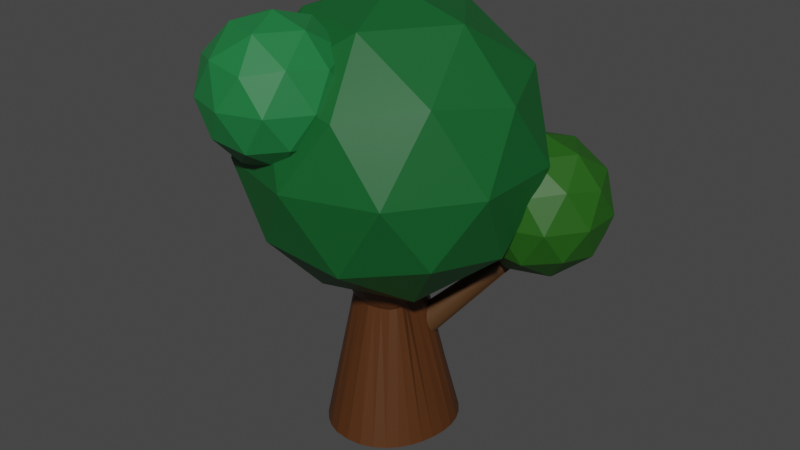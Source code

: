 # Source: tree.blend  (saved by Blender 2.82.7; exported with 4.5.12 LTS)
import bpy
from mathutils import Matrix  # noqa: F401  (used for matrix-valued properties, if any)

bpy.ops.wm.read_factory_settings(use_empty=True)
scene = bpy.context.scene
scene.name = 'Scene'

# ---- collections
col_collection = bpy.data.collections.new('Collection'); scene.collection.children.link(col_collection)

# ---- materials (node trees are filled in below, after node groups)
mat_material_005 = bpy.data.materials.new('Material.005')
mat_material_005.use_transparent_shadow = False
mat_material_004 = bpy.data.materials.new('Material.004')
mat_material_004.use_transparent_shadow = False
mat_material_002 = bpy.data.materials.new('Material.002')
mat_material_002.use_transparent_shadow = False
mat_material_001 = bpy.data.materials.new('Material.001')
mat_material_001.use_transparent_shadow = False
mat_material_003 = bpy.data.materials.new('Material.003')
mat_material_003.use_transparent_shadow = False

# ---- material node trees
mat_material_005.use_nodes = True; mat_material_005.node_tree.nodes.clear()
_N = mat_material_005.node_tree.nodes; _L = mat_material_005.node_tree.links
n0 = _N.new('ShaderNodeOutputMaterial'); n0.name = 'Material Output'; n0.location = (300, 300)
n1 = _N.new('ShaderNodeBsdfPrincipled'); n1.name = 'Principled BSDF'; n1.location = (10, 300)
n1.distribution = 'GGX'
n1.subsurface_method = 'BURLEY'
n1.inputs[0].default_value = (0.07886, 0.02547, 0.004586, 1.0)
n1.inputs[3].default_value = 1.45
n1.inputs[27].default_value = (0.0, 0.0, 0.0, 1.0)
n1.inputs[28].default_value = 1.0
_L.new(n1.outputs[0], n0.inputs[0])
n0.is_active_output = True
mat_material_004.use_nodes = True; mat_material_004.node_tree.nodes.clear()
_N = mat_material_004.node_tree.nodes; _L = mat_material_004.node_tree.links
n0 = _N.new('ShaderNodeOutputMaterial'); n0.name = 'Material Output'; n0.location = (300, 300)
n1 = _N.new('ShaderNodeBsdfPrincipled'); n1.name = 'Principled BSDF'; n1.location = (10, 300)
n1.distribution = 'GGX'
n1.subsurface_method = 'BURLEY'
n1.inputs[0].default_value = (0.004551, 0.1038, 0.02133, 1.0)
n1.inputs[3].default_value = 1.45
n1.inputs[27].default_value = (0.0, 0.0, 0.0, 1.0)
n1.inputs[28].default_value = 1.0
_L.new(n1.outputs[0], n0.inputs[0])
n0.is_active_output = True
mat_material_002.use_nodes = True; mat_material_002.node_tree.nodes.clear()
_N = mat_material_002.node_tree.nodes; _L = mat_material_002.node_tree.links
n0 = _N.new('ShaderNodeOutputMaterial'); n0.name = 'Material Output'; n0.location = (300, 300)
n1 = _N.new('ShaderNodeBsdfPrincipled'); n1.name = 'Principled BSDF'; n1.location = (10, 300)
n1.distribution = 'GGX'
n1.subsurface_method = 'BURLEY'
n1.inputs[0].default_value = (0.01562, 0.1011, 0.005528, 1.0)
n1.inputs[3].default_value = 1.45
n1.inputs[27].default_value = (0.0, 0.0, 0.0, 1.0)
n1.inputs[28].default_value = 1.0
_L.new(n1.outputs[0], n0.inputs[0])
n0.is_active_output = True
mat_material_001.use_nodes = True; mat_material_001.node_tree.nodes.clear()
_N = mat_material_001.node_tree.nodes; _L = mat_material_001.node_tree.links
n0 = _N.new('ShaderNodeOutputMaterial'); n0.name = 'Material Output'; n0.location = (300, 300)
n1 = _N.new('ShaderNodeBsdfPrincipled'); n1.name = 'Principled BSDF'; n1.location = (10, 300)
n1.distribution = 'GGX'
n1.subsurface_method = 'BURLEY'
n1.inputs[0].default_value = (0.08118, 0.03626, 0.01121, 1.0)
n1.inputs[3].default_value = 1.45
n1.inputs[27].default_value = (0.0, 0.0, 0.0, 1.0)
n1.inputs[28].default_value = 1.0
_L.new(n1.outputs[0], n0.inputs[0])
n0.is_active_output = True
mat_material_003.use_nodes = True; mat_material_003.node_tree.nodes.clear()
_N = mat_material_003.node_tree.nodes; _L = mat_material_003.node_tree.links
n0 = _N.new('ShaderNodeOutputMaterial'); n0.name = 'Material Output'; n0.location = (300, 300)
n1 = _N.new('ShaderNodeBsdfPrincipled'); n1.name = 'Principled BSDF'; n1.location = (10, 300)
n1.distribution = 'GGX'
n1.subsurface_method = 'BURLEY'
n1.inputs[0].default_value = (0.01214, 0.177, 0.0461, 1.0)
n1.inputs[3].default_value = 1.45
n1.inputs[27].default_value = (0.0, 0.0, 0.0, 1.0)
n1.inputs[28].default_value = 1.0
_L.new(n1.outputs[0], n0.inputs[0])
n0.is_active_output = True

# ---- world
world_world = bpy.data.worlds.new('World'); scene.world = world_world
world_world.use_nodes = True; world_world.node_tree.nodes.clear()
_N = world_world.node_tree.nodes; _L = world_world.node_tree.links
n0 = _N.new('ShaderNodeOutputWorld'); n0.name = 'World Output'; n0.location = (300, 300)
n1 = _N.new('ShaderNodeBackground'); n1.name = 'Background'; n1.location = (10, 300)
n1.inputs[0].default_value = (0.05088, 0.05088, 0.05088, 1.0)
_L.new(n1.outputs[0], n0.inputs[0])
n0.is_active_output = True
world_world.color = (0.05088, 0.05088, 0.05088)
world_world.use_sun_shadow = False
world_world.sun_shadow_jitter_overblur = 0.0

# ---- meshes
me_cylinder = bpy.data.meshes.new('Cylinder')
me_cylinder.from_pydata([(0.0, 0.9683, -0.9792), (0.0, 0.5808, 1.058), (0.1941, 0.9494, -0.9791), (0.1133, 0.5612, 1.064), (0.379, 0.8945, -0.9794), (0.1957, 0.5006, 1.082), (0.5464, 0.8071, -0.9807), (0.2447, 0.4114, 1.099), (0.6897, 0.69, -0.9825), (0.2916, 0.3385, 1.096), (0.8033, 0.5457, -0.9839), (0.3527, 0.2899, 1.069), (0.8827, 0.3785, -0.9841), (0.4048, 0.2099, 1.046), (0.9251, 0.1942, -0.9828), (0.4199, 0.08206, 1.043), (0.9308, 0.0002544, -0.9805), (0.4026, -0.0443, 1.049), (0.9044, -0.1944, -0.978), (0.3864, -0.1421, 1.057), (0.8522, -0.3803, -0.9765), (0.407, -0.2283, 1.072), (0.7764, -0.5501, -0.976), (0.4244, -0.3162, 1.08), (0.676, -0.6999, -0.9755), (0.395, -0.3984, 1.068), (0.5512, -0.8281, -0.9741), (0.3174, -0.4608, 1.05), (0.4032, -0.9331, -0.9719), (0.1999, -0.4984, 1.041), (0.2223, -1.006, -0.9699), (0.08675, -0.5248, 1.042), (-4.07e-07, -1.032, -0.9689), (-1.336e-07, -0.5412, 1.043), (-0.2223, -1.006, -0.9699), (-0.08675, -0.5248, 1.042), (-0.4032, -0.9331, -0.9719), (-0.1999, -0.4984, 1.041), (-0.5512, -0.8281, -0.9741), (-0.3174, -0.4608, 1.05), (-0.676, -0.6999, -0.9755), (-0.395, -0.3984, 1.068), (-0.7764, -0.5501, -0.976), (-0.4244, -0.3162, 1.08), (-0.8522, -0.3803, -0.9765), (-0.407, -0.2283, 1.072), (-0.9044, -0.1944, -0.978), (-0.3864, -0.1421, 1.057), (-0.9308, 0.0002552, -0.9805), (-0.4026, -0.0443, 1.049), (-0.9251, 0.1942, -0.9828), (-0.4199, 0.08206, 1.043), (-0.8827, 0.3785, -0.9841), (-0.4048, 0.2099, 1.046), (-0.8033, 0.5457, -0.9839), (-0.3527, 0.2899, 1.069), (-0.6897, 0.69, -0.9825), (-0.2916, 0.3385, 1.096), (-0.5464, 0.8071, -0.9807), (-0.2447, 0.4114, 1.099), (-0.379, 0.8945, -0.9794), (-0.1957, 0.5006, 1.082), (-0.1941, 0.9494, -0.9791), (-0.1133, 0.5612, 1.064), (0.167, 0.8227, 1.964), (-8.522e-08, 0.8481, 1.963), (0.3269, 0.7517, 1.969), (0.477, 0.6513, 1.974), (0.6177, 0.5399, 1.975), (0.7438, 0.4213, 1.972), (0.8437, 0.2874, 1.966), (0.908, 0.1337, 1.961), (0.933, -0.03503, 1.958), (0.919, -0.2098, 1.957), (0.8682, -0.3809, 1.956), (0.7834, -0.5398, 1.956), (0.6677, -0.6794, 1.955), (0.5254, -0.7941, 1.955), (0.3621, -0.8792, 1.954), (0.1846, -0.9315, 1.953), (-3.999e-07, -0.9492, 1.953), (-0.1846, -0.9315, 1.953), (-0.3621, -0.8792, 1.954), (-0.5254, -0.7941, 1.955), (-0.6677, -0.6794, 1.955), (-0.7834, -0.5398, 1.956), (-0.8682, -0.3809, 1.956), (-0.919, -0.2098, 1.957), (-0.933, -0.03503, 1.958), (-0.908, 0.1337, 1.961), (-0.8437, 0.2874, 1.966), (-0.7438, 0.4213, 1.972), (-0.6177, 0.5399, 1.975), (-0.477, 0.6513, 1.974), (-0.3269, 0.7517, 1.969), (-0.167, 0.8227, 1.964)], [], [(0, 1, 3, 2), (2, 3, 5, 4), (4, 5, 7, 6), (6, 7, 9, 8), (8, 9, 11, 10), (10, 11, 13, 12), (12, 13, 15, 14), (14, 15, 17, 16), (16, 17, 19, 18), (18, 19, 21, 20), (20, 21, 23, 22), (22, 23, 25, 24), (24, 25, 27, 26), (26, 27, 29, 28), (28, 29, 31, 30), (30, 31, 33, 32), (32, 33, 35, 34), (34, 35, 37, 36), (36, 37, 39, 38), (38, 39, 41, 40), (40, 41, 43, 42), (42, 43, 45, 44), (44, 45, 47, 46), (46, 47, 49, 48), (48, 49, 51, 50), (50, 51, 53, 52), (52, 53, 55, 54), (54, 55, 57, 56), (56, 57, 59, 58), (58, 59, 61, 60), (53, 51, 89, 90), (60, 61, 63, 62), (62, 63, 1, 0), (0, 2, 4, 6, 8, 10, 12, 14, 16, 18, 20, 22, 24, 26, 28, 30, 32, 34, 36, 38, 40, 42, 44, 46, 48, 50, 52, 54, 56, 58, 60, 62), (64, 65, 95, 94, 93, 92, 91, 90, 89, 88, 87, 86, 85, 84, 83, 82, 81, 80, 79, 78, 77, 76, 75, 74, 73, 72, 71, 70, 69, 68, 67, 66), (9, 7, 67, 68), (27, 25, 76, 77), (45, 43, 85, 86), (63, 61, 94, 95), (19, 17, 72, 73), (37, 35, 81, 82), (55, 53, 90, 91), (11, 9, 68, 69), (29, 27, 77, 78), (47, 45, 86, 87), (3, 1, 65, 64), (1, 63, 95, 65), (21, 19, 73, 74), (39, 37, 82, 83), (57, 55, 91, 92), (13, 11, 69, 70), (31, 29, 78, 79), (49, 47, 87, 88), (5, 3, 64, 66), (23, 21, 74, 75), (41, 39, 83, 84), (59, 57, 92, 93), (15, 13, 70, 71), (33, 31, 79, 80), (51, 49, 88, 89), (7, 5, 66, 67), (25, 23, 75, 76), (43, 41, 84, 85), (61, 59, 93, 94), (17, 15, 71, 72), (35, 33, 80, 81)])
_uv = me_cylinder.uv_layers.new(name='UVMap')
_uv.uv.foreach_set('vector', [1.0, 0.5, 1.0, 1.0, 0.9688, 1.0, 0.9688, 0.5, 0.9688, 0.5, 0.9688, 1.0, 0.9375, 1.0, 0.9375, 0.5, 0.9375, 0.5, 0.9375, 1.0, 0.9062, 1.0, 0.9062, 0.5, 0.9062, 0.5, 0.9062, 1.0, 0.875, 1.0, 0.875, 0.5, 0.875, 0.5, 0.875, 1.0, 0.8438, 1.0, 0.8438, 0.5, 0.8438, 0.5, 0.8438, 1.0, 0.8125, 1.0, 0.8125, 0.5, 0.8125, 0.5, 0.8125, 1.0, 0.7812, 1.0, 0.7812, 0.5, 0.7812, 0.5, 0.7812, 1.0, 0.75, 1.0, 0.75, 0.5, 0.75, 0.5, 0.75, 1.0, 0.7188, 1.0, 0.7188, 0.5, 0.7188, 0.5, 0.7188, 1.0, 0.6875, 1.0, 0.6875, 0.5, 0.6875, 0.5, 0.6875, 1.0, 0.6562, 1.0, 0.6562, 0.5, 0.6562, 0.5, 0.6562, 1.0, 0.625, 1.0, 0.625, 0.5, 0.625, 0.5, 0.625, 1.0, 0.5938, 1.0, 0.5938, 0.5, 0.5938, 0.5, 0.5938, 1.0, 0.5625, 1.0, 0.5625, 0.5, 0.5625, 0.5, 0.5625, 1.0, 0.5312, 1.0, 0.5312, 0.5, 0.5312, 0.5, 0.5312, 1.0, 0.5, 1.0, 0.5, 0.5, 0.5, 0.5, 0.5, 1.0, 0.4688, 1.0, 0.4688, 0.5, 0.4688, 0.5, 0.4688, 1.0, 0.4375, 1.0, 0.4375, 0.5, 0.4375, 0.5, 0.4375, 1.0, 0.4062, 1.0, 0.4062, 0.5, 0.4062, 0.5, 0.4062, 1.0, 0.375, 1.0, 0.375, 0.5, 0.375, 0.5, 0.375, 1.0, 0.3438, 1.0, 0.3438, 0.5, 0.3438, 0.5, 0.3438, 1.0, 0.3125, 1.0, 0.3125, 0.5, 0.3125, 0.5, 0.3125, 1.0, 0.2812, 1.0, 0.2812, 0.5, 0.2812, 0.5, 0.2812, 1.0, 0.25, 1.0, 0.25, 0.5, 0.25, 0.5, 0.25, 1.0, 0.2188, 1.0, 0.2188, 0.5, 0.2188, 0.5, 0.2188, 1.0, 0.1875, 1.0, 0.1875, 0.5, 0.1875, 0.5, 0.1875, 1.0, 0.1562, 1.0, 0.1562, 0.5, 0.1562, 0.5, 0.1562, 1.0, 0.125, 1.0, 0.125, 0.5, 0.125, 0.5, 0.125, 1.0, 0.09375, 1.0, 0.09375, 0.5, 0.09375, 0.5, 0.09375, 1.0, 0.0625, 1.0, 0.0625, 0.5, 0.1875, 1.0, 0.2188, 1.0, 0.2188, 1.0, 0.1875, 1.0, 0.0625, 0.5, 0.0625, 1.0, 0.03125, 1.0, 0.03125, 0.5, 0.03125, 0.5, 0.03125, 1.0, 0.0, 1.0, 0.0, 0.5, 0.75, 0.49, 0.7968, 0.4854, 0.8418, 0.4717, 0.8833, 0.4496, 0.9197, 0.4197, 0.9496, 0.3833, 0.9717, 0.3418, 0.9854, 0.2968, 0.99, 0.25, 0.9854, 0.2032, 0.9717, 0.1582, 0.9496, 0.1167, 0.9197, 0.08029, 0.8833, 0.05045, 0.8418, 0.02827, 0.7968, 0.01461, 0.75, 0.01, 0.7032, 0.01461, 0.6582, 0.02827, 0.6167, 0.05045, 0.5803, 0.08029, 0.5504, 0.1167, 0.5283, 0.1582, 0.5146, 0.2032, 0.51, 0.25, 0.5146, 0.2968, 0.5283, 0.3418, 0.5504, 0.3833, 0.5803, 0.4197, 0.6167, 0.4496, 0.6582, 0.4717, 0.7032, 0.4854, 0.2968, 0.4854, 0.25, 0.49, 0.2032, 0.4854, 0.1582, 0.4717, 0.1167, 0.4496, 0.08029, 0.4197, 0.05045, 0.3833, 0.02827, 0.3418, 0.01461, 0.2968, 0.01, 0.25, 0.01461, 0.2032, 0.02827, 0.1582, 0.05045, 0.1167, 0.08029, 0.08029, 0.1167, 0.05045, 0.1582, 0.02827, 0.2032, 0.01461, 0.25, 0.01, 0.2968, 0.01461, 0.3418, 0.02827, 0.3833, 0.05045, 0.4197, 0.08029, 0.4496, 0.1167, 0.4717, 0.1582, 0.4854, 0.2032, 0.49, 0.25, 0.4854, 0.2968, 0.4717, 0.3418, 0.4496, 0.3833, 0.4197, 0.4197, 0.3833, 0.4496, 0.3418, 0.4717, 0.875, 1.0, 0.9062, 1.0, 0.9062, 1.0, 0.875, 1.0, 0.5938, 1.0, 0.625, 1.0, 0.625, 1.0, 0.5938, 1.0, 0.3125, 1.0, 0.3438, 1.0, 0.3438, 1.0, 0.3125, 1.0, 0.03125, 1.0, 0.0625, 1.0, 0.0625, 1.0, 0.03125, 1.0, 0.7188, 1.0, 0.75, 1.0, 0.75, 1.0, 0.7188, 1.0, 0.4375, 1.0, 0.4688, 1.0, 0.4688, 1.0, 0.4375, 1.0, 0.1562, 1.0, 0.1875, 1.0, 0.1875, 1.0, 0.1562, 1.0, 0.8438, 1.0, 0.875, 1.0, 0.875, 1.0, 0.8438, 1.0, 0.5625, 1.0, 0.5938, 1.0, 0.5938, 1.0, 0.5625, 1.0, 0.2812, 1.0, 0.3125, 1.0, 0.3125, 1.0, 0.2812, 1.0, 0.9688, 1.0, 1.0, 1.0, 1.0, 1.0, 0.9688, 1.0, 0.0, 1.0, 0.03125, 1.0, 0.03125, 1.0, 0.0, 1.0, 0.6875, 1.0, 0.7188, 1.0, 0.7188, 1.0, 0.6875, 1.0, 0.4062, 1.0, 0.4375, 1.0, 0.4375, 1.0, 0.4062, 1.0, 0.125, 1.0, 0.1562, 1.0, 0.1562, 1.0, 0.125, 1.0, 0.8125, 1.0, 0.8438, 1.0, 0.8438, 1.0, 0.8125, 1.0, 0.5312, 1.0, 0.5625, 1.0, 0.5625, 1.0, 0.5312, 1.0, 0.25, 1.0, 0.2812, 1.0, 0.2812, 1.0, 0.25, 1.0, 0.9375, 1.0, 0.9688, 1.0, 0.9688, 1.0, 0.9375, 1.0, 0.6562, 1.0, 0.6875, 1.0, 0.6875, 1.0, 0.6562, 1.0, 0.375, 1.0, 0.4062, 1.0, 0.4062, 1.0, 0.375, 1.0, 0.09375, 1.0, 0.125, 1.0, 0.125, 1.0, 0.09375, 1.0, 0.7812, 1.0, 0.8125, 1.0, 0.8125, 1.0, 0.7812, 1.0, 0.5, 1.0, 0.5312, 1.0, 0.5312, 1.0, 0.5, 1.0, 0.2188, 1.0, 0.25, 1.0, 0.25, 1.0, 0.2188, 1.0, 0.9062, 1.0, 0.9375, 1.0, 0.9375, 1.0, 0.9062, 1.0, 0.625, 1.0, 0.6562, 1.0, 0.6562, 1.0, 0.625, 1.0, 0.3438, 1.0, 0.375, 1.0, 0.375, 1.0, 0.3438, 1.0, 0.0625, 1.0, 0.09375, 1.0, 0.09375, 1.0, 0.0625, 1.0, 0.75, 1.0, 0.7812, 1.0, 0.7812, 1.0, 0.75, 1.0, 0.4688, 1.0, 0.5, 1.0, 0.5, 1.0, 0.4688, 1.0])
me_cylinder.materials.append(mat_material_005)
me_cylinder.use_remesh_fix_poles = True
me_cylinder.use_remesh_preserve_attributes = False
me_cylinder.use_mirror_vertex_groups = False
me_cylinder.update()
me_icosphere = bpy.data.meshes.new('Icosphere')
me_icosphere.from_pydata([(0.0, 0.0, -1.0), (0.7236, -0.5257, -0.4472), (-0.2764, -0.8506, -0.4472), (-0.8944, 0.0, -0.4472), (-0.2764, 0.8506, -0.4472), (0.7236, 0.5257, -0.4472), (0.2764, -0.8506, 0.4472), (-0.7236, -0.5257, 0.4472), (-0.7236, 0.5257, 0.4472), (0.2764, 0.8506, 0.4472), (0.8944, 0.0, 0.4472), (0.0, 0.0, 1.0), (-0.1625, -0.5, -0.8507), (0.4253, -0.309, -0.8507), (0.2629, -0.809, -0.5257), (0.8506, 0.0, -0.5257), (0.4253, 0.309, -0.8507), (-0.5257, 0.0, -0.8507), (-0.6882, -0.5, -0.5257), (-0.1625, 0.5, -0.8507), (-0.6882, 0.5, -0.5257), (0.2629, 0.809, -0.5257), (0.9511, -0.309, 0.0), (0.9511, 0.309, 0.0), (0.0, -1.0, 0.0), (0.5878, -0.809, 0.0), (-0.9511, -0.309, 0.0), (-0.5878, -0.809, 0.0), (-0.5878, 0.809, 0.0), (-0.9511, 0.309, 0.0), (0.5878, 0.809, 0.0), (0.0, 1.0, 0.0), (0.6882, -0.5, 0.5257), (-0.2629, -0.809, 0.5257), (-0.8506, 0.0, 0.5257), (-0.2629, 0.809, 0.5257), (0.6882, 0.5, 0.5257), (0.1625, -0.5, 0.8507), (0.5257, 0.0, 0.8507), (-0.4253, -0.309, 0.8507), (-0.4253, 0.309, 0.8507), (0.1625, 0.5, 0.8507)], [], [(0, 13, 12), (1, 13, 15), (0, 12, 17), (0, 17, 19), (0, 19, 16), (1, 15, 22), (2, 14, 24), (3, 18, 26), (4, 20, 28), (5, 21, 30), (1, 22, 25), (2, 24, 27), (3, 26, 29), (4, 28, 31), (5, 30, 23), (6, 32, 37), (7, 33, 39), (8, 34, 40), (9, 35, 41), (10, 36, 38), (38, 41, 11), (38, 36, 41), (36, 9, 41), (41, 40, 11), (41, 35, 40), (35, 8, 40), (40, 39, 11), (40, 34, 39), (34, 7, 39), (39, 37, 11), (39, 33, 37), (33, 6, 37), (37, 38, 11), (37, 32, 38), (32, 10, 38), (23, 36, 10), (23, 30, 36), (30, 9, 36), (31, 35, 9), (31, 28, 35), (28, 8, 35), (29, 34, 8), (29, 26, 34), (26, 7, 34), (27, 33, 7), (27, 24, 33), (24, 6, 33), (25, 32, 6), (25, 22, 32), (22, 10, 32), (30, 31, 9), (30, 21, 31), (21, 4, 31), (28, 29, 8), (28, 20, 29), (20, 3, 29), (26, 27, 7), (26, 18, 27), (18, 2, 27), (24, 25, 6), (24, 14, 25), (14, 1, 25), (22, 23, 10), (22, 15, 23), (15, 5, 23), (16, 21, 5), (16, 19, 21), (19, 4, 21), (19, 20, 4), (19, 17, 20), (17, 3, 20), (17, 18, 3), (17, 12, 18), (12, 2, 18), (15, 16, 5), (15, 13, 16), (13, 0, 16), (12, 14, 2), (12, 13, 14), (13, 1, 14)])
_uv = me_icosphere.uv_layers.new(name='UVMap')
_uv.uv.foreach_set('vector', [0.8182, 0.0, 0.7727, 0.07873, 0.8636, 0.07873, 0.7273, 0.1575, 0.6818, 0.07873, 0.6364, 0.1575, 0.09091, 0.0, 0.04545, 0.07873, 0.1364, 0.07873, 0.2727, 0.0, 0.2273, 0.07873, 0.3182, 0.07873, 0.4545, 0.0, 0.4091, 0.07873, 0.5, 0.07873, 0.7273, 0.1575, 0.6364, 0.1575, 0.6818, 0.2362, 0.9091, 0.1575, 0.8182, 0.1575, 0.8636, 0.2362, 0.1818, 0.1575, 0.09091, 0.1575, 0.1364, 0.2362, 0.3636, 0.1575, 0.2727, 0.1575, 0.3182, 0.2362, 0.5455, 0.1575, 0.4545, 0.1575, 0.5, 0.2362, 0.7273, 0.1575, 0.6818, 0.2362, 0.7727, 0.2362, 0.9091, 0.1575, 0.8636, 0.2362, 0.9545, 0.2362, 0.1818, 0.1575, 0.1364, 0.2362, 0.2273, 0.2362, 0.3636, 0.1575, 0.3182, 0.2362, 0.4091, 0.2362, 0.5455, 0.1575, 0.5, 0.2362, 0.5909, 0.2362, 0.8182, 0.3149, 0.7273, 0.3149, 0.7727, 0.3937, 1.0, 0.3149, 0.9091, 0.3149, 0.9545, 0.3937, 0.2727, 0.3149, 0.1818, 0.3149, 0.2273, 0.3937, 0.4545, 0.3149, 0.3636, 0.3149, 0.4091, 0.3937, 0.6364, 0.3149, 0.5455, 0.3149, 0.5909, 0.3937, 0.5909, 0.3937, 0.5, 0.3937, 0.5455, 0.4724, 0.5909, 0.3937, 0.5455, 0.3149, 0.5, 0.3937, 0.5455, 0.3149, 0.4545, 0.3149, 0.5, 0.3937, 0.4091, 0.3937, 0.3182, 0.3937, 0.3636, 0.4724, 0.4091, 0.3937, 0.3636, 0.3149, 0.3182, 0.3937, 0.3636, 0.3149, 0.2727, 0.3149, 0.3182, 0.3937, 0.2273, 0.3937, 0.1364, 0.3937, 0.1818, 0.4724, 0.2273, 0.3937, 0.1818, 0.3149, 0.1364, 0.3937, 0.1818, 0.3149, 0.09091, 0.3149, 0.1364, 0.3937, 0.9545, 0.3937, 0.8636, 0.3937, 0.9091, 0.4724, 0.9545, 0.3937, 0.9091, 0.3149, 0.8636, 0.3937, 0.9091, 0.3149, 0.8182, 0.3149, 0.8636, 0.3937, 0.7727, 0.3937, 0.6818, 0.3937, 0.7273, 0.4724, 0.7727, 0.3937, 0.7273, 0.3149, 0.6818, 0.3937, 0.7273, 0.3149, 0.6364, 0.3149, 0.6818, 0.3937, 0.5909, 0.2362, 0.5455, 0.3149, 0.6364, 0.3149, 0.5909, 0.2362, 0.5, 0.2362, 0.5455, 0.3149, 0.5, 0.2362, 0.4545, 0.3149, 0.5455, 0.3149, 0.4091, 0.2362, 0.3636, 0.3149, 0.4545, 0.3149, 0.4091, 0.2362, 0.3182, 0.2362, 0.3636, 0.3149, 0.3182, 0.2362, 0.2727, 0.3149, 0.3636, 0.3149, 0.2273, 0.2362, 0.1818, 0.3149, 0.2727, 0.3149, 0.2273, 0.2362, 0.1364, 0.2362, 0.1818, 0.3149, 0.1364, 0.2362, 0.09091, 0.3149, 0.1818, 0.3149, 0.9545, 0.2362, 0.9091, 0.3149, 1.0, 0.3149, 0.9545, 0.2362, 0.8636, 0.2362, 0.9091, 0.3149, 0.8636, 0.2362, 0.8182, 0.3149, 0.9091, 0.3149, 0.7727, 0.2362, 0.7273, 0.3149, 0.8182, 0.3149, 0.7727, 0.2362, 0.6818, 0.2362, 0.7273, 0.3149, 0.6818, 0.2362, 0.6364, 0.3149, 0.7273, 0.3149, 0.5, 0.2362, 0.4091, 0.2362, 0.4545, 0.3149, 0.5, 0.2362, 0.4545, 0.1575, 0.4091, 0.2362, 0.4545, 0.1575, 0.3636, 0.1575, 0.4091, 0.2362, 0.3182, 0.2362, 0.2273, 0.2362, 0.2727, 0.3149, 0.3182, 0.2362, 0.2727, 0.1575, 0.2273, 0.2362, 0.2727, 0.1575, 0.1818, 0.1575, 0.2273, 0.2362, 0.1364, 0.2362, 0.04545, 0.2362, 0.09091, 0.3149, 0.1364, 0.2362, 0.09091, 0.1575, 0.04545, 0.2362, 0.09091, 0.1575, 0.0, 0.1575, 0.04545, 0.2362, 0.8636, 0.2362, 0.7727, 0.2362, 0.8182, 0.3149, 0.8636, 0.2362, 0.8182, 0.1575, 0.7727, 0.2362, 0.8182, 0.1575, 0.7273, 0.1575, 0.7727, 0.2362, 0.6818, 0.2362, 0.5909, 0.2362, 0.6364, 0.3149, 0.6818, 0.2362, 0.6364, 0.1575, 0.5909, 0.2362, 0.6364, 0.1575, 0.5455, 0.1575, 0.5909, 0.2362, 0.5, 0.07873, 0.4545, 0.1575, 0.5455, 0.1575, 0.5, 0.07873, 0.4091, 0.07873, 0.4545, 0.1575, 0.4091, 0.07873, 0.3636, 0.1575, 0.4545, 0.1575, 0.3182, 0.07873, 0.2727, 0.1575, 0.3636, 0.1575, 0.3182, 0.07873, 0.2273, 0.07873, 0.2727, 0.1575, 0.2273, 0.07873, 0.1818, 0.1575, 0.2727, 0.1575, 0.1364, 0.07873, 0.09091, 0.1575, 0.1818, 0.1575, 0.1364, 0.07873, 0.04545, 0.07873, 0.09091, 0.1575, 0.04545, 0.07873, 0.0, 0.1575, 0.09091, 0.1575, 0.6364, 0.1575, 0.5909, 0.07873, 0.5455, 0.1575, 0.6364, 0.1575, 0.6818, 0.07873, 0.5909, 0.07873, 0.6818, 0.07873, 0.6364, 0.0, 0.5909, 0.07873, 0.8636, 0.07873, 0.8182, 0.1575, 0.9091, 0.1575, 0.8636, 0.07873, 0.7727, 0.07873, 0.8182, 0.1575, 0.7727, 0.07873, 0.7273, 0.1575, 0.8182, 0.1575])
me_icosphere.materials.append(mat_material_004)
me_icosphere.use_remesh_fix_poles = True
me_icosphere.use_remesh_preserve_attributes = False
me_icosphere.use_mirror_vertex_groups = False
me_icosphere.update()
me_icosphere_001 = bpy.data.meshes.new('Icosphere.001')
me_icosphere_001.from_pydata([(0.0, 0.0, -1.0), (0.7236, -0.5257, -0.4472), (-0.2764, -0.8506, -0.4472), (-0.8944, 0.0, -0.4472), (-0.2764, 0.8506, -0.4472), (0.7236, 0.5257, -0.4472), (0.2764, -0.8506, 0.4472), (-0.7236, -0.5257, 0.4472), (-0.7236, 0.5257, 0.4472), (0.2764, 0.8506, 0.4472), (0.8944, 0.0, 0.4472), (0.0, 0.0, 1.0), (-0.1625, -0.5, -0.8507), (0.4253, -0.309, -0.8507), (0.2629, -0.809, -0.5257), (0.8506, 0.0, -0.5257), (0.4253, 0.309, -0.8507), (-0.5257, 0.0, -0.8507), (-0.6882, -0.5, -0.5257), (-0.1625, 0.5, -0.8507), (-0.6882, 0.5, -0.5257), (0.2629, 0.809, -0.5257), (0.9511, -0.309, 0.0), (0.9511, 0.309, 0.0), (0.0, -1.0, 0.0), (0.5878, -0.809, 0.0), (-0.9511, -0.309, 0.0), (-0.5878, -0.809, 0.0), (-0.5878, 0.809, 0.0), (-0.9511, 0.309, 0.0), (0.5878, 0.809, 0.0), (0.0, 1.0, 0.0), (0.6882, -0.5, 0.5257), (-0.2629, -0.809, 0.5257), (-0.8506, 0.0, 0.5257), (-0.2629, 0.809, 0.5257), (0.6882, 0.5, 0.5257), (0.1625, -0.5, 0.8507), (0.5257, 0.0, 0.8507), (-0.4253, -0.309, 0.8507), (-0.4253, 0.309, 0.8507), (0.1625, 0.5, 0.8507)], [], [(0, 13, 12), (1, 13, 15), (0, 12, 17), (0, 17, 19), (0, 19, 16), (1, 15, 22), (2, 14, 24), (3, 18, 26), (4, 20, 28), (5, 21, 30), (1, 22, 25), (2, 24, 27), (3, 26, 29), (4, 28, 31), (5, 30, 23), (6, 32, 37), (7, 33, 39), (8, 34, 40), (9, 35, 41), (10, 36, 38), (38, 41, 11), (38, 36, 41), (36, 9, 41), (41, 40, 11), (41, 35, 40), (35, 8, 40), (40, 39, 11), (40, 34, 39), (34, 7, 39), (39, 37, 11), (39, 33, 37), (33, 6, 37), (37, 38, 11), (37, 32, 38), (32, 10, 38), (23, 36, 10), (23, 30, 36), (30, 9, 36), (31, 35, 9), (31, 28, 35), (28, 8, 35), (29, 34, 8), (29, 26, 34), (26, 7, 34), (27, 33, 7), (27, 24, 33), (24, 6, 33), (25, 32, 6), (25, 22, 32), (22, 10, 32), (30, 31, 9), (30, 21, 31), (21, 4, 31), (28, 29, 8), (28, 20, 29), (20, 3, 29), (26, 27, 7), (26, 18, 27), (18, 2, 27), (24, 25, 6), (24, 14, 25), (14, 1, 25), (22, 23, 10), (22, 15, 23), (15, 5, 23), (16, 21, 5), (16, 19, 21), (19, 4, 21), (19, 20, 4), (19, 17, 20), (17, 3, 20), (17, 18, 3), (17, 12, 18), (12, 2, 18), (15, 16, 5), (15, 13, 16), (13, 0, 16), (12, 14, 2), (12, 13, 14), (13, 1, 14)])
_uv = me_icosphere_001.uv_layers.new(name='UVMap')
_uv.uv.foreach_set('vector', [0.8182, 0.0, 0.7727, 0.07873, 0.8636, 0.07873, 0.7273, 0.1575, 0.6818, 0.07873, 0.6364, 0.1575, 0.09091, 0.0, 0.04545, 0.07873, 0.1364, 0.07873, 0.2727, 0.0, 0.2273, 0.07873, 0.3182, 0.07873, 0.4545, 0.0, 0.4091, 0.07873, 0.5, 0.07873, 0.7273, 0.1575, 0.6364, 0.1575, 0.6818, 0.2362, 0.9091, 0.1575, 0.8182, 0.1575, 0.8636, 0.2362, 0.1818, 0.1575, 0.09091, 0.1575, 0.1364, 0.2362, 0.3636, 0.1575, 0.2727, 0.1575, 0.3182, 0.2362, 0.5455, 0.1575, 0.4545, 0.1575, 0.5, 0.2362, 0.7273, 0.1575, 0.6818, 0.2362, 0.7727, 0.2362, 0.9091, 0.1575, 0.8636, 0.2362, 0.9545, 0.2362, 0.1818, 0.1575, 0.1364, 0.2362, 0.2273, 0.2362, 0.3636, 0.1575, 0.3182, 0.2362, 0.4091, 0.2362, 0.5455, 0.1575, 0.5, 0.2362, 0.5909, 0.2362, 0.8182, 0.3149, 0.7273, 0.3149, 0.7727, 0.3937, 1.0, 0.3149, 0.9091, 0.3149, 0.9545, 0.3937, 0.2727, 0.3149, 0.1818, 0.3149, 0.2273, 0.3937, 0.4545, 0.3149, 0.3636, 0.3149, 0.4091, 0.3937, 0.6364, 0.3149, 0.5455, 0.3149, 0.5909, 0.3937, 0.5909, 0.3937, 0.5, 0.3937, 0.5455, 0.4724, 0.5909, 0.3937, 0.5455, 0.3149, 0.5, 0.3937, 0.5455, 0.3149, 0.4545, 0.3149, 0.5, 0.3937, 0.4091, 0.3937, 0.3182, 0.3937, 0.3636, 0.4724, 0.4091, 0.3937, 0.3636, 0.3149, 0.3182, 0.3937, 0.3636, 0.3149, 0.2727, 0.3149, 0.3182, 0.3937, 0.2273, 0.3937, 0.1364, 0.3937, 0.1818, 0.4724, 0.2273, 0.3937, 0.1818, 0.3149, 0.1364, 0.3937, 0.1818, 0.3149, 0.09091, 0.3149, 0.1364, 0.3937, 0.9545, 0.3937, 0.8636, 0.3937, 0.9091, 0.4724, 0.9545, 0.3937, 0.9091, 0.3149, 0.8636, 0.3937, 0.9091, 0.3149, 0.8182, 0.3149, 0.8636, 0.3937, 0.7727, 0.3937, 0.6818, 0.3937, 0.7273, 0.4724, 0.7727, 0.3937, 0.7273, 0.3149, 0.6818, 0.3937, 0.7273, 0.3149, 0.6364, 0.3149, 0.6818, 0.3937, 0.5909, 0.2362, 0.5455, 0.3149, 0.6364, 0.3149, 0.5909, 0.2362, 0.5, 0.2362, 0.5455, 0.3149, 0.5, 0.2362, 0.4545, 0.3149, 0.5455, 0.3149, 0.4091, 0.2362, 0.3636, 0.3149, 0.4545, 0.3149, 0.4091, 0.2362, 0.3182, 0.2362, 0.3636, 0.3149, 0.3182, 0.2362, 0.2727, 0.3149, 0.3636, 0.3149, 0.2273, 0.2362, 0.1818, 0.3149, 0.2727, 0.3149, 0.2273, 0.2362, 0.1364, 0.2362, 0.1818, 0.3149, 0.1364, 0.2362, 0.09091, 0.3149, 0.1818, 0.3149, 0.9545, 0.2362, 0.9091, 0.3149, 1.0, 0.3149, 0.9545, 0.2362, 0.8636, 0.2362, 0.9091, 0.3149, 0.8636, 0.2362, 0.8182, 0.3149, 0.9091, 0.3149, 0.7727, 0.2362, 0.7273, 0.3149, 0.8182, 0.3149, 0.7727, 0.2362, 0.6818, 0.2362, 0.7273, 0.3149, 0.6818, 0.2362, 0.6364, 0.3149, 0.7273, 0.3149, 0.5, 0.2362, 0.4091, 0.2362, 0.4545, 0.3149, 0.5, 0.2362, 0.4545, 0.1575, 0.4091, 0.2362, 0.4545, 0.1575, 0.3636, 0.1575, 0.4091, 0.2362, 0.3182, 0.2362, 0.2273, 0.2362, 0.2727, 0.3149, 0.3182, 0.2362, 0.2727, 0.1575, 0.2273, 0.2362, 0.2727, 0.1575, 0.1818, 0.1575, 0.2273, 0.2362, 0.1364, 0.2362, 0.04545, 0.2362, 0.09091, 0.3149, 0.1364, 0.2362, 0.09091, 0.1575, 0.04545, 0.2362, 0.09091, 0.1575, 0.0, 0.1575, 0.04545, 0.2362, 0.8636, 0.2362, 0.7727, 0.2362, 0.8182, 0.3149, 0.8636, 0.2362, 0.8182, 0.1575, 0.7727, 0.2362, 0.8182, 0.1575, 0.7273, 0.1575, 0.7727, 0.2362, 0.6818, 0.2362, 0.5909, 0.2362, 0.6364, 0.3149, 0.6818, 0.2362, 0.6364, 0.1575, 0.5909, 0.2362, 0.6364, 0.1575, 0.5455, 0.1575, 0.5909, 0.2362, 0.5, 0.07873, 0.4545, 0.1575, 0.5455, 0.1575, 0.5, 0.07873, 0.4091, 0.07873, 0.4545, 0.1575, 0.4091, 0.07873, 0.3636, 0.1575, 0.4545, 0.1575, 0.3182, 0.07873, 0.2727, 0.1575, 0.3636, 0.1575, 0.3182, 0.07873, 0.2273, 0.07873, 0.2727, 0.1575, 0.2273, 0.07873, 0.1818, 0.1575, 0.2727, 0.1575, 0.1364, 0.07873, 0.09091, 0.1575, 0.1818, 0.1575, 0.1364, 0.07873, 0.04545, 0.07873, 0.09091, 0.1575, 0.04545, 0.07873, 0.0, 0.1575, 0.09091, 0.1575, 0.6364, 0.1575, 0.5909, 0.07873, 0.5455, 0.1575, 0.6364, 0.1575, 0.6818, 0.07873, 0.5909, 0.07873, 0.6818, 0.07873, 0.6364, 0.0, 0.5909, 0.07873, 0.8636, 0.07873, 0.8182, 0.1575, 0.9091, 0.1575, 0.8636, 0.07873, 0.7727, 0.07873, 0.8182, 0.1575, 0.7727, 0.07873, 0.7273, 0.1575, 0.8182, 0.1575])
me_icosphere_001.materials.append(mat_material_002)
me_icosphere_001.use_remesh_fix_poles = True
me_icosphere_001.use_remesh_preserve_attributes = False
me_icosphere_001.use_mirror_vertex_groups = False
me_icosphere_001.update()
me_cylinder_001 = bpy.data.meshes.new('Cylinder.001')
me_cylinder_001.from_pydata([(0.0, 0.7018, -0.7666), (0.0, 1.042, 1.467), (0.08899, 0.6878, -0.7687), (0.06237, 1.028, 1.465), (0.1806, 0.6478, -0.7753), (0.1199, 0.9895, 1.46), (0.2773, 0.5871, -0.7871), (0.1695, 0.9418, 1.451), (0.38, 0.5108, -0.8044), (0.2099, 0.9064, 1.438), (0.4842, 0.4212, -0.8258), (0.2405, 0.9023, 1.424), (0.5796, 0.3185, -0.8486), (0.2596, 0.9316, 1.41), (0.6533, 0.2035, -0.8698), (0.265, 0.9795, 1.399), (0.6947, 0.07949, -0.8877), (0.2538, 1.028, 1.395), (0.6981, -0.04799, -0.9013), (0.2252, 1.056, 1.4), (0.6629, -0.1726, -0.9109), (0.185, 1.032, 1.418), (0.593, -0.288, -0.9169), (0.1445, 0.9215, 1.442), (0.4958, -0.3889, -0.9201), (0.1131, 0.718, 1.442), (0.3803, -0.4714, -0.9213), (0.08922, 0.482, 1.402), (0.2555, -0.5329, -0.9217), (0.06453, 0.2976, 1.354), (0.1278, -0.5712, -0.9217), (0.03435, 0.192, 1.321), (-1.937e-07, -0.5843, -0.9217), (2.384e-07, 0.1584, 1.311), (-0.1278, -0.5712, -0.9217), (-0.03435, 0.192, 1.321), (-0.2555, -0.5329, -0.9217), (-0.06453, 0.2976, 1.354), (-0.3803, -0.4714, -0.9213), (-0.08922, 0.482, 1.402), (-0.4958, -0.3889, -0.9201), (-0.1131, 0.718, 1.442), (-0.593, -0.288, -0.9169), (-0.1445, 0.9215, 1.442), (-0.6629, -0.1726, -0.9109), (-0.185, 1.032, 1.418), (-0.6981, -0.04799, -0.9013), (-0.2252, 1.056, 1.4), (-0.6947, 0.07949, -0.8877), (-0.2538, 1.028, 1.395), (-0.6533, 0.2035, -0.8698), (-0.265, 0.9795, 1.399), (-0.5796, 0.3185, -0.8486), (-0.2596, 0.9316, 1.41), (-0.4842, 0.4212, -0.8258), (-0.2405, 0.9023, 1.424), (-0.38, 0.5108, -0.8044), (-0.2099, 0.9064, 1.438), (-0.2773, 0.5871, -0.7871), (-0.1695, 0.9418, 1.451), (-0.1806, 0.6478, -0.7753), (-0.1199, 0.9895, 1.46), (-0.08899, 0.6878, -0.7687), (-0.06237, 1.028, 1.465)], [], [(0, 1, 3, 2), (2, 3, 5, 4), (4, 5, 7, 6), (6, 7, 9, 8), (8, 9, 11, 10), (10, 11, 13, 12), (12, 13, 15, 14), (14, 15, 17, 16), (16, 17, 19, 18), (18, 19, 21, 20), (20, 21, 23, 22), (22, 23, 25, 24), (24, 25, 27, 26), (26, 27, 29, 28), (28, 29, 31, 30), (30, 31, 33, 32), (32, 33, 35, 34), (34, 35, 37, 36), (36, 37, 39, 38), (38, 39, 41, 40), (40, 41, 43, 42), (42, 43, 45, 44), (44, 45, 47, 46), (46, 47, 49, 48), (48, 49, 51, 50), (50, 51, 53, 52), (52, 53, 55, 54), (54, 55, 57, 56), (56, 57, 59, 58), (58, 59, 61, 60), (3, 1, 63, 61, 59, 57, 55, 53, 51, 49, 47, 45, 43, 41, 39, 37, 35, 33, 31, 29, 27, 25, 23, 21, 19, 17, 15, 13, 11, 9, 7, 5), (60, 61, 63, 62), (62, 63, 1, 0), (0, 2, 4, 6, 8, 10, 12, 14, 16, 18, 20, 22, 24, 26, 28, 30, 32, 34, 36, 38, 40, 42, 44, 46, 48, 50, 52, 54, 56, 58, 60, 62)])
_uv = me_cylinder_001.uv_layers.new(name='UVMap')
_uv.uv.foreach_set('vector', [0.1128, 0.108, 0.2188, 0.3691, 0.2128, 0.3775, 0.1009, 0.112, 0.1009, 0.112, 0.2128, 0.3775, 0.2078, 0.3923, 0.09146, 0.1143, 0.09146, 0.1143, 0.2078, 0.3923, 0.1943, 0.3854, 0.07644, 0.1172, 0.07644, 0.1172, 0.1943, 0.3854, 0.1854, 0.3813, 0.05779, 0.1201, 0.05779, 0.1201, 0.1854, 0.3813, 0.1802, 0.3802, 0.03722, 0.1226, 0.03722, 0.1226, 0.1802, 0.3802, 0.1762, 0.3838, 0.0181, 0.1244, 0.0181, 0.1244, 0.1762, 0.3838, 0.1729, 0.3918, 6.04e-05, 0.1254, 0.7812, 0.5, 0.7812, 1.0, 0.75, 1.0, 0.75, 0.5, 0.75, 0.5, 0.75, 1.0, 0.7188, 1.0, 0.7188, 0.5, 0.1902, 0.9799, 0.1788, 0.4083, 0.1891, 0.4045, 0.2155, 0.9913, 0.2155, 0.9913, 0.1891, 0.4045, 0.2161, 0.4105, 0.2438, 0.9999, 0.6562, 0.5, 0.6562, 1.0, 0.625, 1.0, 0.625, 0.5, 0.625, 0.5, 0.625, 1.0, 0.5938, 1.0, 0.5938, 0.5, 0.5938, 0.5, 0.5938, 1.0, 0.5625, 1.0, 0.5625, 0.5, 0.5625, 0.5, 0.5625, 1.0, 0.5312, 1.0, 0.5312, 0.5, 0.5312, 0.5, 0.5312, 1.0, 0.5, 1.0, 0.5, 0.5, 0.3649, 6.04e-05, 0.3628, 0.3278, 0.3563, 0.3301, 0.347, 0.0005176, 0.347, 0.0005176, 0.3563, 0.3301, 0.3432, 0.3396, 0.3276, 0.002229, 0.3276, 0.002229, 0.3432, 0.3396, 0.3206, 0.3547, 0.3079, 0.004901, 0.3079, 0.004901, 0.3206, 0.3547, 0.2917, 0.3636, 0.288, 0.008559, 0.288, 0.008559, 0.2917, 0.3636, 0.2674, 0.3594, 0.2688, 0.01347, 0.2688, 0.01347, 0.2674, 0.3594, 0.2528, 0.3256, 0.2516, 0.01983, 0.2516, 0.01983, 0.2528, 0.3256, 0.2483, 0.3134, 0.2374, 0.02733, 0.2374, 0.02733, 0.2483, 0.3134, 0.2442, 0.3124, 0.2203, 0.03892, 0.2203, 0.03892, 0.2442, 0.3124, 0.2397, 0.3126, 0.2064, 0.04947, 0.2064, 0.04947, 0.2397, 0.3126, 0.2347, 0.3117, 0.1921, 0.0601, 0.1921, 0.0601, 0.2347, 0.3117, 0.2311, 0.3125, 0.1768, 0.0708, 0.1768, 0.0708, 0.2311, 0.3125, 0.2293, 0.3164, 0.1602, 0.08167, 0.1602, 0.08167, 0.2293, 0.3164, 0.2283, 0.3279, 0.1452, 0.09112, 0.1452, 0.09112, 0.2283, 0.3279, 0.2345, 0.3599, 0.1327, 0.09852, 0.2128, 0.3775, 0.2188, 0.3691, 0.2265, 0.365, 0.2345, 0.3599, 0.2283, 0.3279, 0.2293, 0.3164, 0.2311, 0.3125, 0.2347, 0.3117, 0.2397, 0.3126, 0.2442, 0.3124, 0.2483, 0.3134, 0.2528, 0.3256, 0.2674, 0.3594, 0.2917, 0.3636, 0.3206, 0.3547, 0.3432, 0.3396, 0.3563, 0.3301, 0.3628, 0.3278, 0.3649, 0.3352, 0.359, 0.353, 0.3384, 0.3821, 0.29, 0.4167, 0.2161, 0.4105, 0.1891, 0.4045, 0.1788, 0.4083, 0.1737, 0.4018, 0.1729, 0.3918, 0.1762, 0.3838, 0.1802, 0.3802, 0.1854, 0.3813, 0.1943, 0.3854, 0.2078, 0.3923, 0.1327, 0.09852, 0.2345, 0.3599, 0.2265, 0.365, 0.1242, 0.1031, 0.1242, 0.1031, 0.2265, 0.365, 0.2188, 0.3691, 0.1128, 0.108, 0.75, 0.49, 0.7968, 0.4854, 0.8418, 0.4717, 0.8833, 0.4496, 0.9197, 0.4197, 0.9496, 0.3833, 0.9717, 0.3418, 0.9854, 0.2968, 0.99, 0.25, 0.9854, 0.2032, 0.9717, 0.1582, 0.9496, 0.1167, 0.9197, 0.08029, 0.8833, 0.05045, 0.8418, 0.02827, 0.7968, 0.01461, 0.75, 0.01, 0.7032, 0.01461, 0.6582, 0.02827, 0.6167, 0.05045, 0.5803, 0.08029, 0.5504, 0.1167, 0.5283, 0.1582, 0.5146, 0.2032, 0.51, 0.25, 0.5146, 0.2968, 0.5283, 0.3418, 0.5504, 0.3833, 0.5803, 0.4197, 0.6167, 0.4496, 0.6582, 0.4717, 0.7032, 0.4854])
me_cylinder_001.materials.append(mat_material_001)
me_cylinder_001.use_remesh_fix_poles = True
me_cylinder_001.use_remesh_preserve_attributes = False
me_cylinder_001.use_mirror_vertex_groups = False
me_cylinder_001.update()
me_icosphere_002 = bpy.data.meshes.new('Icosphere.002')
me_icosphere_002.from_pydata([(0.0, 0.0, -1.0), (0.7236, -0.5257, -0.4472), (-0.2764, -0.8506, -0.4472), (-0.8944, 0.0, -0.4472), (-0.2764, 0.8506, -0.4472), (0.7236, 0.5257, -0.4472), (0.2764, -0.8506, 0.4472), (-0.7236, -0.5257, 0.4472), (-0.7236, 0.5257, 0.4472), (0.2764, 0.8506, 0.4472), (0.8944, 0.0, 0.4472), (0.0, 0.0, 1.0), (-0.1625, -0.5, -0.8507), (0.4253, -0.309, -0.8507), (0.2629, -0.809, -0.5257), (0.8506, 0.0, -0.5257), (0.4253, 0.309, -0.8507), (-0.5257, 0.0, -0.8507), (-0.6882, -0.5, -0.5257), (-0.1625, 0.5, -0.8507), (-0.6882, 0.5, -0.5257), (0.2629, 0.809, -0.5257), (0.9511, -0.309, 0.0), (0.9511, 0.309, 0.0), (0.0, -1.0, 0.0), (0.5878, -0.809, 0.0), (-0.9511, -0.309, 0.0), (-0.5878, -0.809, 0.0), (-0.5878, 0.809, 0.0), (-0.9511, 0.309, 0.0), (0.5878, 0.809, 0.0), (0.0, 1.0, 0.0), (0.6882, -0.5, 0.5257), (-0.2629, -0.809, 0.5257), (-0.8506, 0.0, 0.5257), (-0.2629, 0.809, 0.5257), (0.6882, 0.5, 0.5257), (0.1625, -0.5, 0.8507), (0.5257, 0.0, 0.8507), (-0.4253, -0.309, 0.8507), (-0.4253, 0.309, 0.8507), (0.1625, 0.5, 0.8507)], [], [(0, 13, 12), (1, 13, 15), (0, 12, 17), (0, 17, 19), (0, 19, 16), (1, 15, 22), (2, 14, 24), (3, 18, 26), (4, 20, 28), (5, 21, 30), (1, 22, 25), (2, 24, 27), (3, 26, 29), (4, 28, 31), (5, 30, 23), (6, 32, 37), (7, 33, 39), (8, 34, 40), (9, 35, 41), (10, 36, 38), (38, 41, 11), (38, 36, 41), (36, 9, 41), (41, 40, 11), (41, 35, 40), (35, 8, 40), (40, 39, 11), (40, 34, 39), (34, 7, 39), (39, 37, 11), (39, 33, 37), (33, 6, 37), (37, 38, 11), (37, 32, 38), (32, 10, 38), (23, 36, 10), (23, 30, 36), (30, 9, 36), (31, 35, 9), (31, 28, 35), (28, 8, 35), (29, 34, 8), (29, 26, 34), (26, 7, 34), (27, 33, 7), (27, 24, 33), (24, 6, 33), (25, 32, 6), (25, 22, 32), (22, 10, 32), (30, 31, 9), (30, 21, 31), (21, 4, 31), (28, 29, 8), (28, 20, 29), (20, 3, 29), (26, 27, 7), (26, 18, 27), (18, 2, 27), (24, 25, 6), (24, 14, 25), (14, 1, 25), (22, 23, 10), (22, 15, 23), (15, 5, 23), (16, 21, 5), (16, 19, 21), (19, 4, 21), (19, 20, 4), (19, 17, 20), (17, 3, 20), (17, 18, 3), (17, 12, 18), (12, 2, 18), (15, 16, 5), (15, 13, 16), (13, 0, 16), (12, 14, 2), (12, 13, 14), (13, 1, 14)])
_uv = me_icosphere_002.uv_layers.new(name='UVMap')
_uv.uv.foreach_set('vector', [0.8182, 0.0, 0.7727, 0.07873, 0.8636, 0.07873, 0.7273, 0.1575, 0.6818, 0.07873, 0.6364, 0.1575, 0.09091, 0.0, 0.04545, 0.07873, 0.1364, 0.07873, 0.2727, 0.0, 0.2273, 0.07873, 0.3182, 0.07873, 0.4545, 0.0, 0.4091, 0.07873, 0.5, 0.07873, 0.7273, 0.1575, 0.6364, 0.1575, 0.6818, 0.2362, 0.9091, 0.1575, 0.8182, 0.1575, 0.8636, 0.2362, 0.1818, 0.1575, 0.09091, 0.1575, 0.1364, 0.2362, 0.3636, 0.1575, 0.2727, 0.1575, 0.3182, 0.2362, 0.5455, 0.1575, 0.4545, 0.1575, 0.5, 0.2362, 0.7273, 0.1575, 0.6818, 0.2362, 0.7727, 0.2362, 0.9091, 0.1575, 0.8636, 0.2362, 0.9545, 0.2362, 0.1818, 0.1575, 0.1364, 0.2362, 0.2273, 0.2362, 0.3636, 0.1575, 0.3182, 0.2362, 0.4091, 0.2362, 0.5455, 0.1575, 0.5, 0.2362, 0.5909, 0.2362, 0.8182, 0.3149, 0.7273, 0.3149, 0.7727, 0.3937, 1.0, 0.3149, 0.9091, 0.3149, 0.9545, 0.3937, 0.2727, 0.3149, 0.1818, 0.3149, 0.2273, 0.3937, 0.4545, 0.3149, 0.3636, 0.3149, 0.4091, 0.3937, 0.6364, 0.3149, 0.5455, 0.3149, 0.5909, 0.3937, 0.5909, 0.3937, 0.5, 0.3937, 0.5455, 0.4724, 0.5909, 0.3937, 0.5455, 0.3149, 0.5, 0.3937, 0.5455, 0.3149, 0.4545, 0.3149, 0.5, 0.3937, 0.4091, 0.3937, 0.3182, 0.3937, 0.3636, 0.4724, 0.4091, 0.3937, 0.3636, 0.3149, 0.3182, 0.3937, 0.3636, 0.3149, 0.2727, 0.3149, 0.3182, 0.3937, 0.2273, 0.3937, 0.1364, 0.3937, 0.1818, 0.4724, 0.2273, 0.3937, 0.1818, 0.3149, 0.1364, 0.3937, 0.1818, 0.3149, 0.09091, 0.3149, 0.1364, 0.3937, 0.9545, 0.3937, 0.8636, 0.3937, 0.9091, 0.4724, 0.9545, 0.3937, 0.9091, 0.3149, 0.8636, 0.3937, 0.9091, 0.3149, 0.8182, 0.3149, 0.8636, 0.3937, 0.7727, 0.3937, 0.6818, 0.3937, 0.7273, 0.4724, 0.7727, 0.3937, 0.7273, 0.3149, 0.6818, 0.3937, 0.7273, 0.3149, 0.6364, 0.3149, 0.6818, 0.3937, 0.5909, 0.2362, 0.5455, 0.3149, 0.6364, 0.3149, 0.5909, 0.2362, 0.5, 0.2362, 0.5455, 0.3149, 0.5, 0.2362, 0.4545, 0.3149, 0.5455, 0.3149, 0.4091, 0.2362, 0.3636, 0.3149, 0.4545, 0.3149, 0.4091, 0.2362, 0.3182, 0.2362, 0.3636, 0.3149, 0.3182, 0.2362, 0.2727, 0.3149, 0.3636, 0.3149, 0.2273, 0.2362, 0.1818, 0.3149, 0.2727, 0.3149, 0.2273, 0.2362, 0.1364, 0.2362, 0.1818, 0.3149, 0.1364, 0.2362, 0.09091, 0.3149, 0.1818, 0.3149, 0.9545, 0.2362, 0.9091, 0.3149, 1.0, 0.3149, 0.9545, 0.2362, 0.8636, 0.2362, 0.9091, 0.3149, 0.8636, 0.2362, 0.8182, 0.3149, 0.9091, 0.3149, 0.7727, 0.2362, 0.7273, 0.3149, 0.8182, 0.3149, 0.7727, 0.2362, 0.6818, 0.2362, 0.7273, 0.3149, 0.6818, 0.2362, 0.6364, 0.3149, 0.7273, 0.3149, 0.5, 0.2362, 0.4091, 0.2362, 0.4545, 0.3149, 0.5, 0.2362, 0.4545, 0.1575, 0.4091, 0.2362, 0.4545, 0.1575, 0.3636, 0.1575, 0.4091, 0.2362, 0.3182, 0.2362, 0.2273, 0.2362, 0.2727, 0.3149, 0.3182, 0.2362, 0.2727, 0.1575, 0.2273, 0.2362, 0.2727, 0.1575, 0.1818, 0.1575, 0.2273, 0.2362, 0.1364, 0.2362, 0.04545, 0.2362, 0.09091, 0.3149, 0.1364, 0.2362, 0.09091, 0.1575, 0.04545, 0.2362, 0.09091, 0.1575, 0.0, 0.1575, 0.04545, 0.2362, 0.8636, 0.2362, 0.7727, 0.2362, 0.8182, 0.3149, 0.8636, 0.2362, 0.8182, 0.1575, 0.7727, 0.2362, 0.8182, 0.1575, 0.7273, 0.1575, 0.7727, 0.2362, 0.6818, 0.2362, 0.5909, 0.2362, 0.6364, 0.3149, 0.6818, 0.2362, 0.6364, 0.1575, 0.5909, 0.2362, 0.6364, 0.1575, 0.5455, 0.1575, 0.5909, 0.2362, 0.5, 0.07873, 0.4545, 0.1575, 0.5455, 0.1575, 0.5, 0.07873, 0.4091, 0.07873, 0.4545, 0.1575, 0.4091, 0.07873, 0.3636, 0.1575, 0.4545, 0.1575, 0.3182, 0.07873, 0.2727, 0.1575, 0.3636, 0.1575, 0.3182, 0.07873, 0.2273, 0.07873, 0.2727, 0.1575, 0.2273, 0.07873, 0.1818, 0.1575, 0.2727, 0.1575, 0.1364, 0.07873, 0.09091, 0.1575, 0.1818, 0.1575, 0.1364, 0.07873, 0.04545, 0.07873, 0.09091, 0.1575, 0.04545, 0.07873, 0.0, 0.1575, 0.09091, 0.1575, 0.6364, 0.1575, 0.5909, 0.07873, 0.5455, 0.1575, 0.6364, 0.1575, 0.6818, 0.07873, 0.5909, 0.07873, 0.6818, 0.07873, 0.6364, 0.0, 0.5909, 0.07873, 0.8636, 0.07873, 0.8182, 0.1575, 0.9091, 0.1575, 0.8636, 0.07873, 0.7727, 0.07873, 0.8182, 0.1575, 0.7727, 0.07873, 0.7273, 0.1575, 0.8182, 0.1575])
me_icosphere_002.materials.append(mat_material_003)
me_icosphere_002.use_remesh_fix_poles = True
me_icosphere_002.use_remesh_preserve_attributes = False
me_icosphere_002.use_mirror_vertex_groups = False
me_icosphere_002.update()

# ---- objects
ob_cylinder = bpy.data.objects.new('Cylinder', me_cylinder)
ob_icosphere = bpy.data.objects.new('Icosphere', me_icosphere)
ob_icosphere_001 = bpy.data.objects.new('Icosphere.001', me_icosphere_001)
ob_cylinder_001 = bpy.data.objects.new('Cylinder.001', me_cylinder_001)
ob_icosphere_002 = bpy.data.objects.new('Icosphere.002', me_icosphere_002)

# ---- transforms, parenting, visibility, modifiers, constraints
ob_cylinder.location = (0.0, 0.0, 0.0)
ob_cylinder.lineart.crease_threshold = 0.0
ob_icosphere.location = (0.0, 0.0, 3.308)
ob_icosphere.scale = (-2.134, -2.134, -2.134)
ob_icosphere.lineart.crease_threshold = 0.0
ob_icosphere_001.location = (1.614, 1.157, 2.482)
ob_icosphere_001.lineart.crease_threshold = 0.0
ob_cylinder_001.location = (0.9524, 0.5396, 1.215)
ob_cylinder_001.rotation_euler = (-0.2935, 0.7444, 0.05715)
ob_cylinder_001.scale = (0.3, 0.3, 1.0)
ob_cylinder_001.lineart.crease_threshold = 0.0
ob_icosphere_002.location = (-0.572, -1.51, 4.327)
ob_icosphere_002.lineart.crease_threshold = 0.0

# ---- collection membership
col_collection.objects.link(ob_cylinder)
col_collection.objects.link(ob_icosphere)
col_collection.objects.link(ob_icosphere_001)
col_collection.objects.link(ob_cylinder_001)
col_collection.objects.link(ob_icosphere_002)

# ---- scene / render settings (as saved in the file)
scene.frame_start = 1; scene.frame_end = 250; scene.frame_set(1)
scene.render.engine = 'BLENDER_EEVEE_NEXT'
scene.cycles.use_denoising = False
scene.cycles.samples = 128
scene.cycles.sampling_pattern = 'TABULATED_SOBOL'
scene.cycles.use_adaptive_sampling = False
scene.cycles.use_light_tree = False
scene.view_settings.view_transform = 'Filmic'
bpy.context.view_layer.update()

# ---- added for rendering (the .blend has no active camera and no usable light): camera, sun
cam_auto = bpy.data.cameras.new('AutoCamera')
cam_auto.lens = 50.0
cam_auto.sensor_width = 36.0
cam_auto.clip_end = 1000.0
ob_auto_camera = bpy.data.objects.new('AutoCamera', cam_auto)
scene.collection.objects.link(ob_auto_camera)
ob_auto_camera.location = (8.75685, -10.3639, 9.02057)
ob_auto_camera.rotation_euler = (1.09748, -7.21219e-08, 0.694738)
scene.camera = ob_auto_camera
light_auto_sun = bpy.data.lights.new('AutoSun', 'SUN')
light_auto_sun.energy = 3.0
light_auto_sun.angle = 0.0523599
ob_auto_sun = bpy.data.objects.new('AutoSun', light_auto_sun)
scene.collection.objects.link(ob_auto_sun)
ob_auto_sun.rotation_euler = (0.872665, 0.174533, 0.523599)
bpy.context.view_layer.update()
